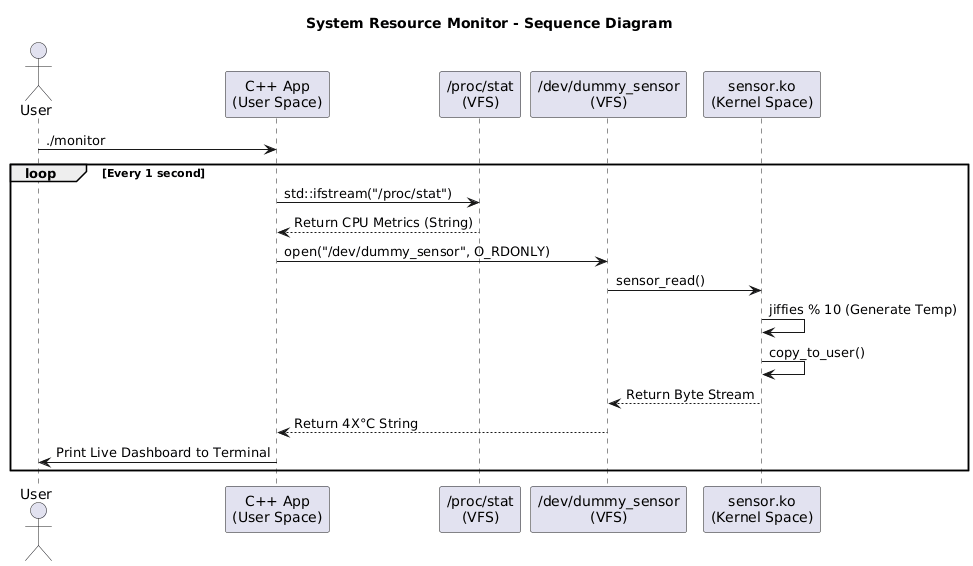

The diagram above was rendered by PlantUML. Its source (embedded in the PNG):
@startuml
title System Resource Monitor - Sequence Diagram
actor User
participant "C++ App\n(User Space)" as App
participant "/proc/stat\n(VFS)" as Proc
participant "/dev/dummy_sensor\n(VFS)" as VFS
participant "sensor.ko\n(Kernel Space)" as Driver

User -> App: ./monitor
loop Every 1 second
    App -> Proc: std::ifstream("/proc/stat")
    Proc --> App: Return CPU Metrics (String)
    
    App -> VFS: open("/dev/dummy_sensor", O_RDONLY)
    VFS -> Driver: sensor_read()
    Driver -> Driver: jiffies % 10 (Generate Temp)
    Driver -> Driver: copy_to_user()
    Driver --> VFS: Return Byte Stream
    VFS --> App: Return 4X°C String
    
    App -> User: Print Live Dashboard to Terminal
end
@enduml